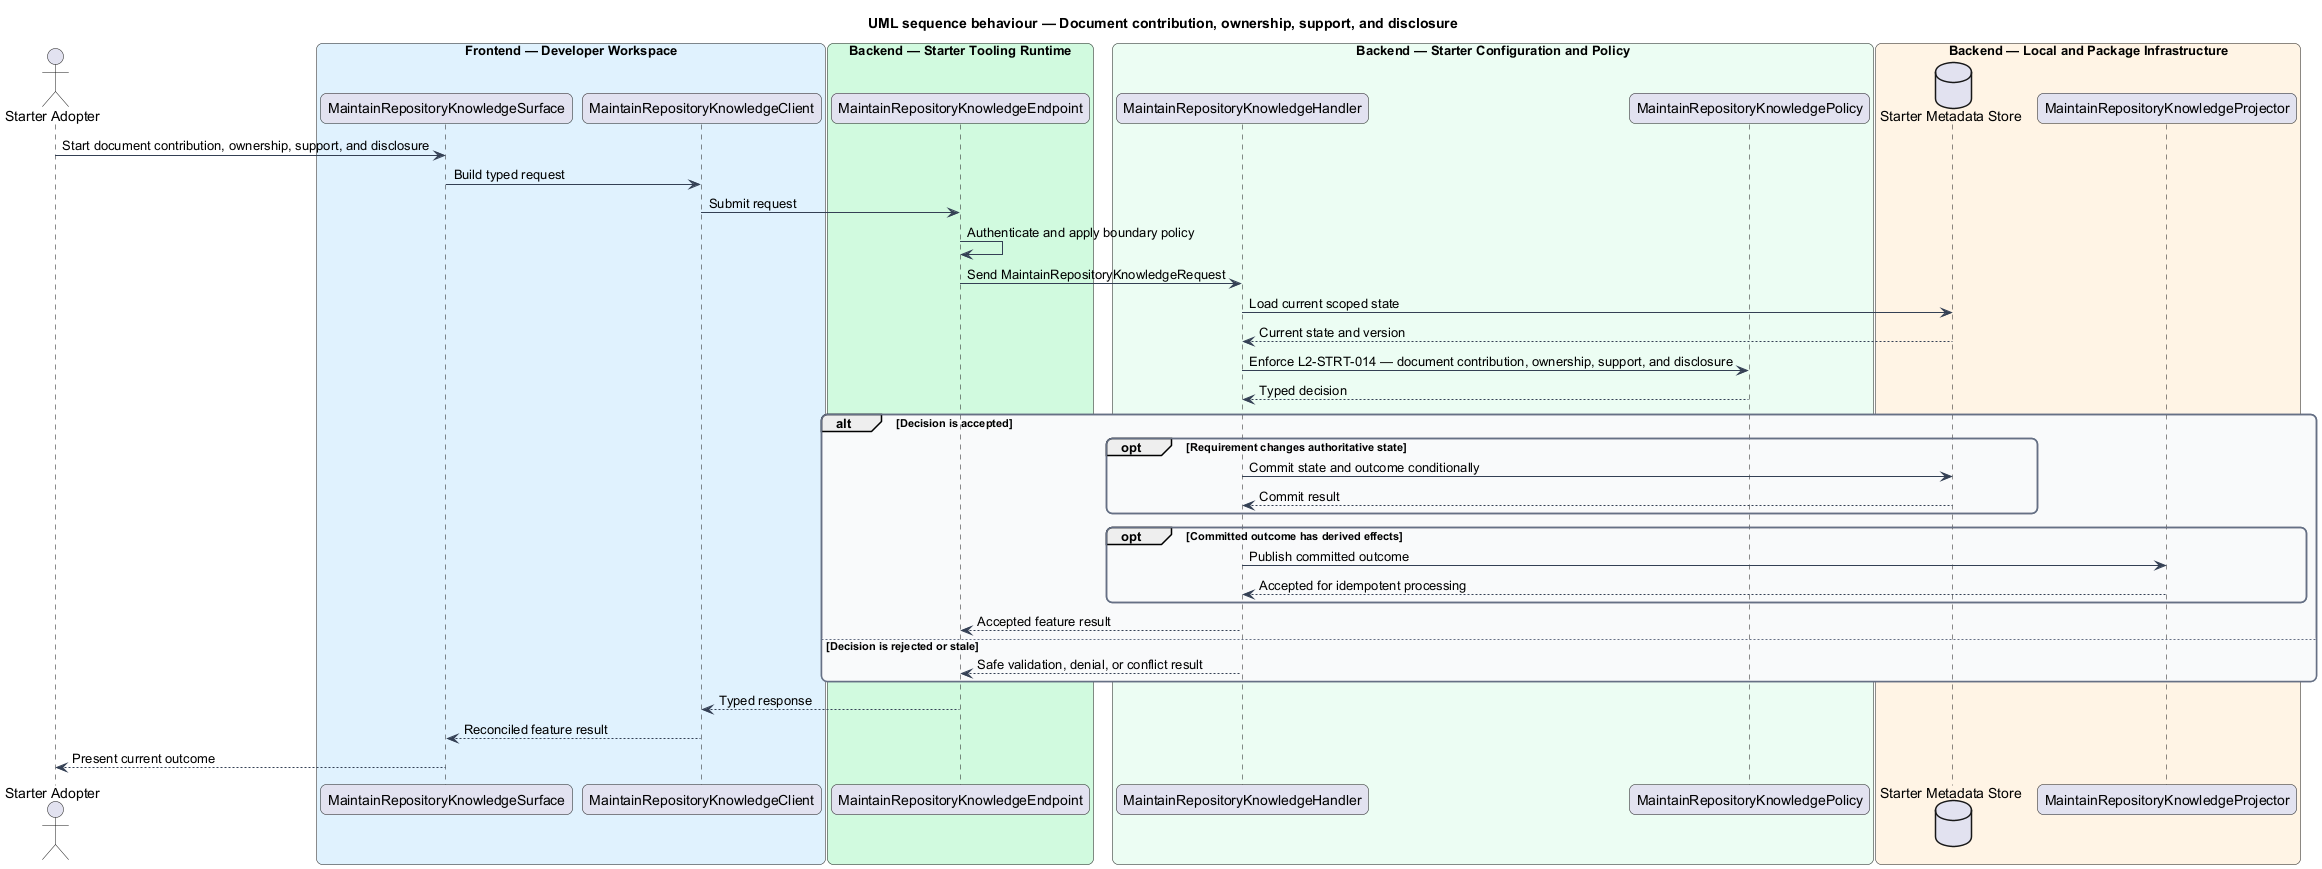

The diagram above was rendered by PlantUML. Its source (embedded in the PNG):
@startuml
title UML sequence behaviour — Document contribution, ownership, support, and disclosure
skinparam backgroundColor #FFFFFF
skinparam shadowing false
skinparam roundcorner 12
skinparam defaultFontName Arial
skinparam ArrowColor #344054
skinparam rectangle {
  BorderColor #344054
  FontColor #101828
}
skinparam package {
  BorderColor #667085
  FontColor #101828
  BackgroundColor #F9FAFB
}
actor "Starter Adopter" as actor
box "Frontend — Developer Workspace" #E0F2FE
  participant "MaintainRepositoryKnowledgeSurface" as surface
  participant "MaintainRepositoryKnowledgeClient" as client
end box
box "Backend — Starter Tooling Runtime" #D1FADF
  participant "MaintainRepositoryKnowledgeEndpoint" as endpoint
end box
box "Backend — Starter Configuration and Policy" #ECFDF3
  participant "MaintainRepositoryKnowledgeHandler" as handler
  participant "MaintainRepositoryKnowledgePolicy" as policy
end box
box "Backend — Local and Package Infrastructure" #FFF4E5
  database "Starter Metadata Store" as store
  participant "MaintainRepositoryKnowledgeProjector" as projector
end box

actor -> surface : Start document contribution, ownership, support, and disclosure
surface -> client : Build typed request
client -> endpoint : Submit request
endpoint -> endpoint : Authenticate and apply boundary policy
endpoint -> handler : Send MaintainRepositoryKnowledgeRequest
handler -> store : Load current scoped state
store --> handler : Current state and version
handler -> policy : Enforce L2-STRT-014 — document contribution, ownership, support, and disclosure
policy --> handler : Typed decision
alt Decision is accepted
  opt Requirement changes authoritative state
    handler -> store : Commit state and outcome conditionally
    store --> handler : Commit result
  end
  opt Committed outcome has derived effects
    handler -> projector : Publish committed outcome
    projector --> handler : Accepted for idempotent processing
  end
  handler --> endpoint : Accepted feature result
else Decision is rejected or stale
  handler --> endpoint : Safe validation, denial, or conflict result
end
endpoint --> client : Typed response
client --> surface : Reconciled feature result
surface --> actor : Present current outcome
@enduml